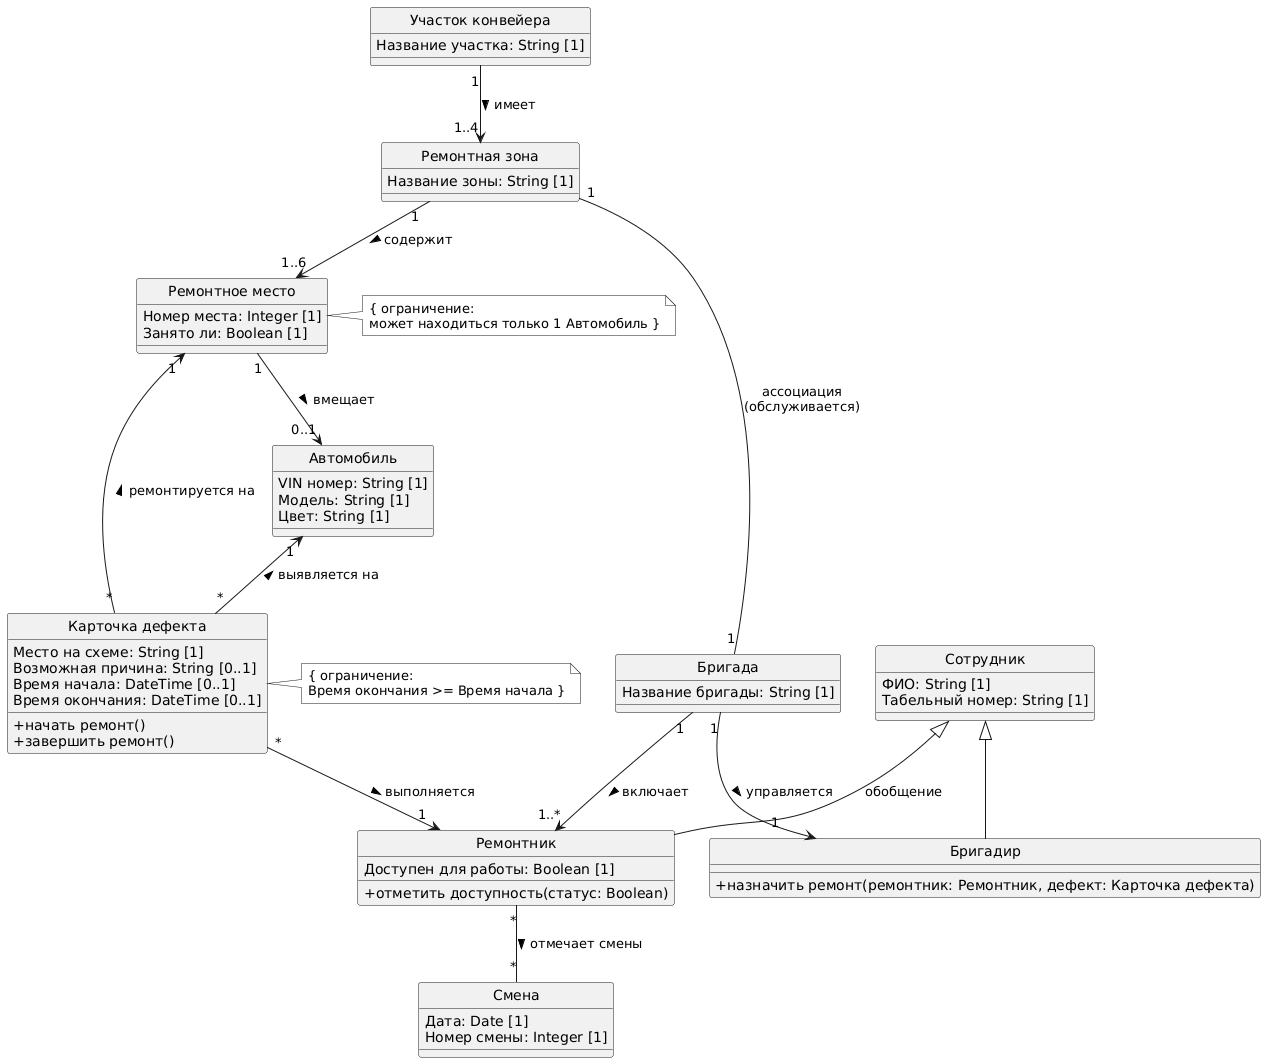

The diagram above was rendered by PlantUML. Its source (embedded in the PNG):
@startuml
skinparam defaultFontName Arial
skinparam monochrome true
skinparam classAttributeIconSize 0
hide circle

' === ИЕРАРХИЯ СОТРУДНИКОВ (Обобщение) ===
class "Сотрудник" as Employee {
  ФИО: String [1]
  Табельный номер: String [1]
}

class "Ремонтник" as RepairWorker {
  Доступен для работы: Boolean [1]
  + отметить доступность(статус: Boolean)
}

class "Бригадир" as Foreman {
  + назначить ремонт(ремонтник: Ремонтник, дефект: Карточка дефекта)
}

' Связь обобщения (наследование) как на слайде
Employee <|-- RepairWorker : обобщение
Employee <|-- Foreman

' === СТРУКТУРА ЦЕХА ===
class "Участок конвейера" as ConveyorSection {
  Название участка: String [1]
}

class "Ремонтная зона" as RepairZone {
  Название зоны: String [1]
}

class "Ремонтное место" as RepairPlace {
  Номер места: Integer [1]
  Занято ли: Boolean [1]
}
note right of RepairPlace: { ограничение:\nможет находиться только 1 Автомобиль }

class "Бригада" as Brigade {
  Название бригады: String [1]
}

' === БИЗНЕС-СУЩНОСТИ ===
class "Автомобиль" as Automobile {
  VIN номер: String [1]
  Модель: String [1]
  Цвет: String [1]
}

class "Карточка дефекта" as DefectRecord {
  Место на схеме: String [1]
  Возможная причина: String [0..1]
  Время начала: DateTime [0..1]
  Время окончания: DateTime [0..1]
  + начать ремонт()
  + завершить ремонт()
}
note right of DefectRecord: { ограничение:\nВремя окончания >= Время начала }

class "Смена" as Shift {
  Дата: Date [1]
  Номер смены: Integer [1]
}

' === НАПРАВЛЕННАЯ НАВИГАЦИЯ И АССОЦИАЦИИ (Связи сущностей) ===

' Структура завода (Раздел 1 ТЗ)
ConveyorSection "1" --> "1..4" RepairZone : имеет >
RepairZone "1" --> "1..6" RepairPlace : содержит >
RepairZone "1" -- "1" Brigade : ассоциация\n(обслуживается)

' Структура бригады
Brigade "1" --> "1" Foreman : управляется >
Brigade "1" --> "1..*" RepairWorker : включает >

' Процесс ремонта (Разделы 2 и 3 ТЗ)
RepairPlace "1" --> "0..1" Automobile : вмещает >
Automobile "1" <-- "*" DefectRecord : выявляется на <
DefectRecord "*" --> "1" RepairPlace : ремонтируется на >
DefectRecord "*" --> "1" RepairWorker : выполняется >

' Учет рабочего времени (Раздел 5 и 10 ТЗ)
RepairWorker "*" -- "*" Shift : отмечает смены >
@enduml